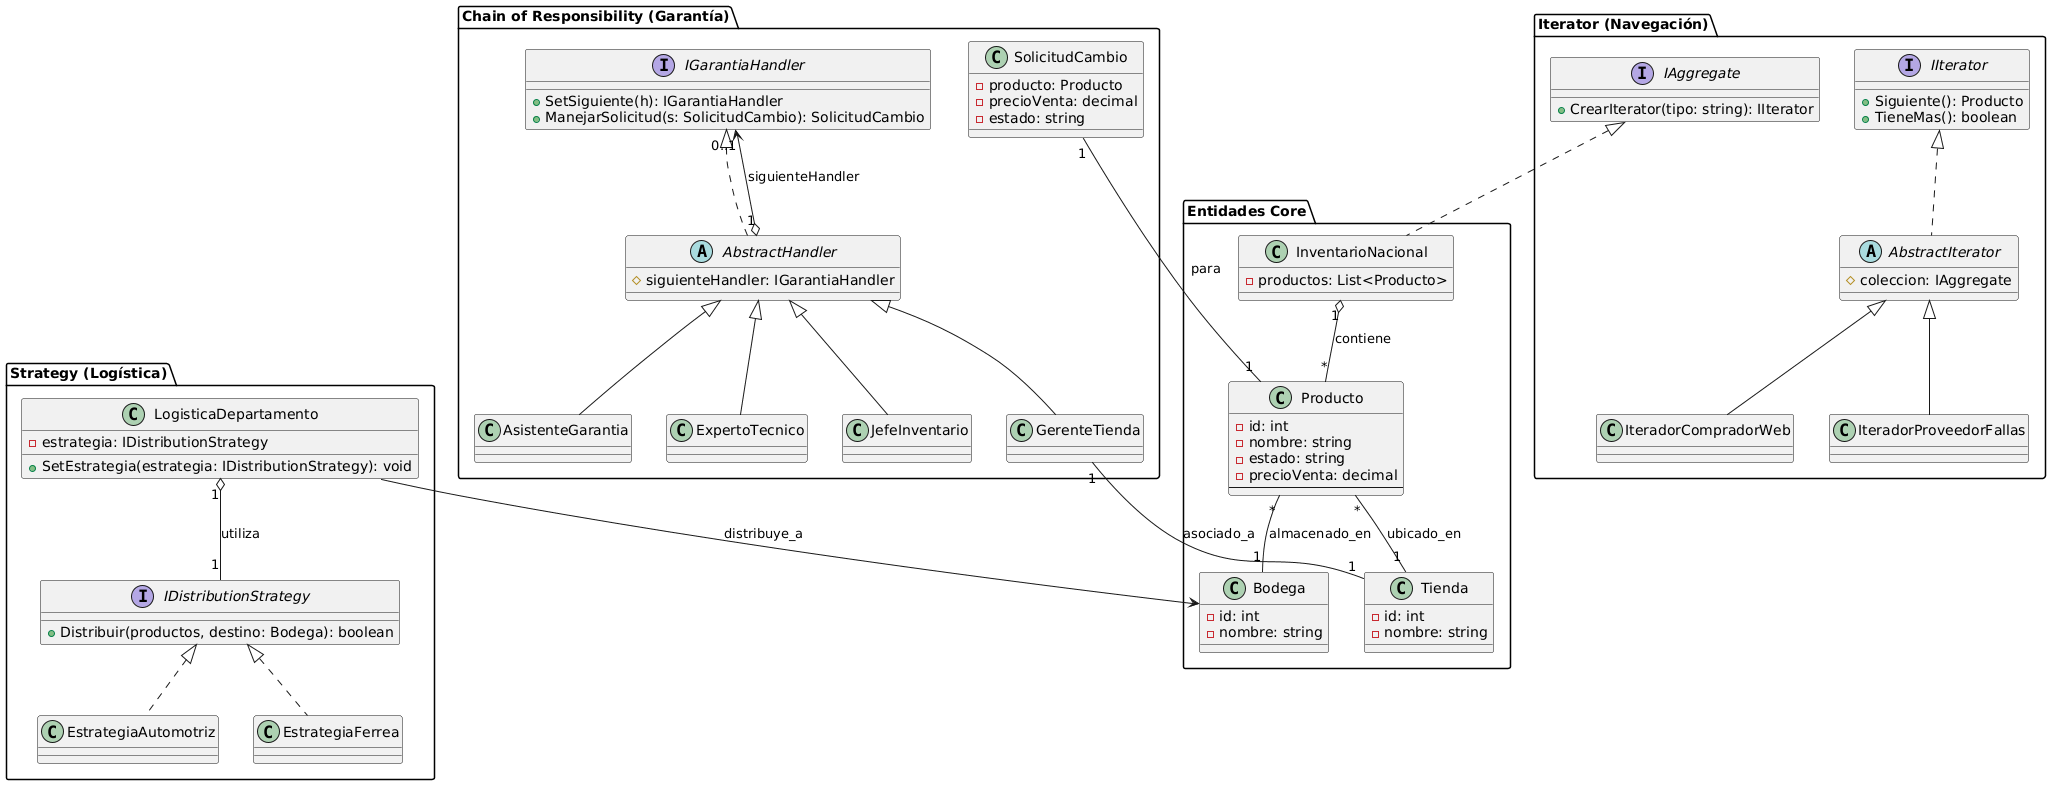

The diagram above was rendered by PlantUML. Its source (embedded in the PNG):
@startuml
skinparam ClassAttributeIconStyle relevant

' ----------------------------------
' PAQUETE: ENTIDADES DE NEGOCIO (CORE)
' ----------------------------------
package "Entidades Core" {
    class Producto {
        - id: int
        - nombre: string
        - estado: string
        - precioVenta: decimal
        --
    }

    class Tienda {
        - id: int
        - nombre: string
    }

    class Bodega {
        - id: int
        - nombre: string
    }

    class InventarioNacional {
        - productos: List<Producto>
    }

    Producto "*" -- "1" Tienda : ubicado_en
    Producto "*" -- "1" Bodega : almacenado_en
    InventarioNacional "1" o-- "*" Producto : contiene
}

' ----------------------------------
' PAQUETE: PATRÓN ITERATOR (Navegación)
' ----------------------------------
package "Iterator (Navegación)" {
    interface IIterator {
        + Siguiente(): Producto
        + TieneMas(): boolean
    }
    interface IAggregate {
        + CrearIterator(tipo: string): IIterator
    }
    
    AbstractIterator .up.|> IIterator
    InventarioNacional .up.|> IAggregate
    
    abstract class AbstractIterator {
        # coleccion: IAggregate
    }
    class IteradorCompradorWeb {}
    class IteradorProveedorFallas {}

    AbstractIterator <|-- IteradorCompradorWeb
    AbstractIterator <|-- IteradorProveedorFallas
}

' ----------------------------------
' PAQUETE: PATRÓN STRATEGY (Distribución)
' ----------------------------------
package "Strategy (Logística)" {
    interface IDistributionStrategy {
        + Distribuir(productos, destino: Bodega): boolean
    }
    class LogisticaDepartamento {
        - estrategia: IDistributionStrategy
        + SetEstrategia(estrategia: IDistributionStrategy): void
    }
    
    IDistributionStrategy <|.. EstrategiaAutomotriz
    IDistributionStrategy <|.. EstrategiaFerrea
    
    class EstrategiaAutomotriz {}
    class EstrategiaFerrea {}
    
    LogisticaDepartamento "1" o-- "1" IDistributionStrategy : utiliza
}

' ----------------------------------
' PAQUETE: PATRÓN CHAIN OF RESPONSIBILITY (Garantía)
' ----------------------------------
package "Chain of Responsibility (Garantía)" {
    class SolicitudCambio {
        - producto: Producto
        - precioVenta: decimal
        - estado: string
    }
    
    interface IGarantiaHandler {
        + SetSiguiente(h): IGarantiaHandler
        + ManejarSolicitud(s: SolicitudCambio): SolicitudCambio
    }
    abstract class AbstractHandler {
        # siguienteHandler: IGarantiaHandler
    }
    
    IGarantiaHandler <|.. AbstractHandler
    
    class AsistenteGarantia {}
    class ExpertoTecnico {}
    class JefeInventario {}
    class GerenteTienda {}

    AbstractHandler <|-- AsistenteGarantia
    AbstractHandler <|-- ExpertoTecnico
    AbstractHandler <|-- JefeInventario
    AbstractHandler <|-- GerenteTienda
    
    AbstractHandler "1" o--> "0..1" IGarantiaHandler : siguienteHandler
    
    GerenteTienda "1" -- "1" Tienda : asociado_a
}

' ----------------------------------
' CONEXIONES ENTRE PATRONES
' ----------------------------------
' Conexión Chain of Responsibility a Core:
SolicitudCambio "1" -- "1" Producto : para
' Conexión Strategy a Core:
LogisticaDepartamento --> Bodega : distribuye_a
@enduml